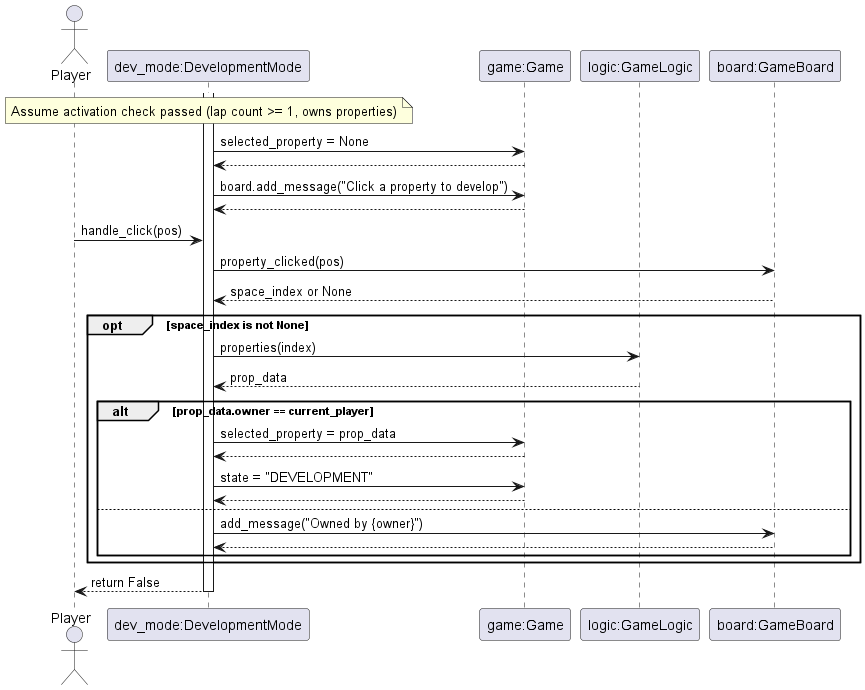

The diagram above was rendered by PlantUML. Its source (embedded in the PNG):
@startuml
actor Player
participant "dev_mode:DevelopmentMode" as DevMode
participant "game:Game" as Game
participant "logic:GameLogic" as Logic
participant "board:GameBoard" as Board

activate DevMode
note over DevMode: Assume activation check passed (lap count >= 1, owns properties)
DevMode -> Game : selected_property = None
Game --> DevMode
DevMode -> Game : board.add_message("Click a property to develop")
Game --> DevMode

Player -> DevMode : handle_click(pos)
DevMode -> Board : property_clicked(pos)
Board --> DevMode : space_index or None
opt space_index is not None
     DevMode -> Logic : properties(index)
     Logic --> DevMode : prop_data
     alt prop_data.owner == current_player
       DevMode -> Game : selected_property = prop_data
       Game --> DevMode
       DevMode -> Game : state = "DEVELOPMENT"
       Game --> DevMode
     else
       DevMode -> Board : add_message("Owned by {owner}")
       Board --> DevMode
     end
end
DevMode --> Player : return False
deactivate DevMode
@enduml